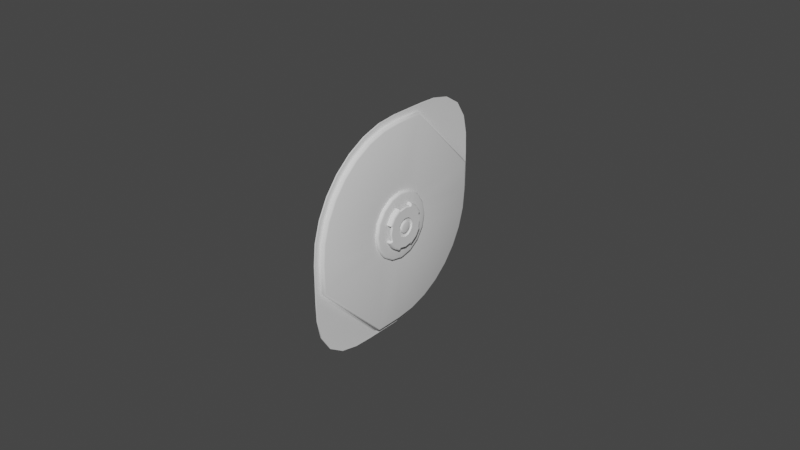 # Source: Chest_Seal.blend  (saved by Blender 2.80.75; exported with 4.5.12 LTS)
import bpy
from mathutils import Matrix  # noqa: F401  (used for matrix-valued properties, if any)

bpy.ops.wm.read_factory_settings(use_empty=True)
scene = bpy.context.scene
scene.name = 'Scene'

# ---- collections
col_collection = bpy.data.collections.new('Collection'); scene.collection.children.link(col_collection)

# ---- node groups
ng_auto_smooth = bpy.data.node_groups.new('Auto Smooth', 'GeometryNodeTree')
_s = ng_auto_smooth.interface.new_socket(name='Geometry', in_out='OUTPUT', socket_type='NodeSocketGeometry')
_s = ng_auto_smooth.interface.new_socket(name='Geometry', in_out='INPUT', socket_type='NodeSocketGeometry')
_s = ng_auto_smooth.interface.new_socket(name='Angle', in_out='INPUT', socket_type='NodeSocketFloat')
_s.subtype = 'ANGLE'
_s.min_value = 0.0
_s.max_value = 3.142
ng_auto_smooth.is_modifier = True
_N = ng_auto_smooth.nodes; _L = ng_auto_smooth.links
n0 = _N.new('NodeGroupOutput'); n0.name = 'Group Output'; n0.location = (480, -100)
n1 = _N.new('NodeGroupInput'); n1.name = 'Group Input'; n1.location = (-420, -300)
n2 = _N.new('NodeGroupInput'); n2.name = 'Group Input.001'; n2.location = (-60, -100)
n3 = _N.new('GeometryNodeSetShadeSmooth'); n3.name = 'Set Shade Smooth'; n3.location = (120, -100)
n3.domain = 'EDGE'
n4 = _N.new('GeometryNodeSetShadeSmooth'); n4.name = 'Set Shade Smooth.001'; n4.location = (300, -100)
n5 = _N.new('GeometryNodeInputMeshEdgeAngle'); n5.name = 'Edge Angle'; n5.location = (-420, -220)
n6 = _N.new('GeometryNodeInputEdgeSmooth'); n6.name = 'Is Edge Smooth'; n6.location = (-60, -160)
n7 = _N.new('GeometryNodeInputShadeSmooth'); n7.name = 'Is Face Smooth'; n7.location = (-240, -340)
n8 = _N.new('FunctionNodeBooleanMath'); n8.name = 'Boolean Math'; n8.location = (-60, -220)
n9 = _N.new('FunctionNodeCompare'); n9.name = 'Compare'; n9.location = (-240, -180)
n9.operation = 'LESS_EQUAL'
_L.new(n5.outputs[0], n9.inputs[0])
_L.new(n4.outputs[0], n0.inputs[0])
_L.new(n1.outputs[1], n9.inputs[1])
_L.new(n9.outputs[0], n8.inputs[0])
_L.new(n7.outputs[0], n8.inputs[1])
_L.new(n2.outputs[0], n3.inputs[0])
_L.new(n6.outputs[0], n3.inputs[1])
_L.new(n3.outputs[0], n4.inputs[0])
_L.new(n8.outputs[0], n3.inputs[2])
n0.is_active_output = True

# ---- world
world_world = bpy.data.worlds.new('World'); scene.world = world_world
world_world.use_nodes = True; world_world.node_tree.nodes.clear()
_N = world_world.node_tree.nodes; _L = world_world.node_tree.links
n0 = _N.new('ShaderNodeOutputWorld'); n0.name = 'World Output'; n0.location = (300, 300)
n1 = _N.new('ShaderNodeBackground'); n1.name = 'Background'; n1.location = (10, 300)
n1.inputs[0].default_value = (0.05088, 0.05088, 0.05088, 1.0)
_L.new(n1.outputs[0], n0.inputs[0])
n0.is_active_output = True
world_world.color = (0.05088, 0.05088, 0.05088)
world_world.use_sun_shadow = False
world_world.sun_shadow_jitter_overblur = 0.0

# ---- meshes
me_circle_001 = bpy.data.meshes.new('Circle.001')
me_circle_001.from_pydata([(-0.601, 0.601, 0.0), (-0.7067, 0.4722, 0.0), (-0.7853, 0.3253, 0.0), (-0.8337, 0.1658, 0.0), (-0.85, 6.417e-08, 0.0), (2.77e-07, -0.85, 0.0), (0.1658, -0.8337, 0.0), (0.3253, -0.7853, 0.0), (0.4722, -0.7067, 0.0), (0.601, -0.601, 0.0), (-0.601, 0.601, 0.01), (-0.7067, 0.4722, 0.01), (-0.7853, 0.3253, 0.01), (-0.8337, 0.1658, 0.01), (-0.85, 6.417e-08, 0.01), (2.77e-07, -0.85, 0.01), (0.1658, -0.8337, 0.01), (0.3253, -0.7853, 0.01), (0.4722, -0.7067, 0.01), (-0.2944, -0.85, 1.287e-08), (-0.85, -0.2944, 1.287e-08), (-0.4482, -0.8445, 1.935e-08), (-0.5985, -0.811, 2.446e-08), (-0.7283, -0.7283, 2.652e-08), (-0.811, -0.5985, 2.446e-08), (-0.8445, -0.4482, 1.935e-08), (-0.85, -0.2944, 0.01), (-0.2944, -0.85, 0.01), (-0.8445, -0.4482, 0.01), (-0.811, -0.5985, 0.01), (-0.7283, -0.7283, 0.01), (-0.5985, -0.811, 0.01), (-0.4482, -0.8445, 0.01), (0.7067, -0.4722, -7.131e-08), (0.7853, -0.3253, -4.912e-08), (0.8337, -0.1658, -2.504e-08), (0.85, 6.417e-08, -1.944e-15), (-4.053e-07, 0.85, 1.283e-07), (-0.1658, 0.8337, 1.259e-07), (-0.3253, 0.7853, 1.186e-07), (-0.4722, 0.7067, 1.067e-07), (0.601, -0.601, 0.01), (0.7067, -0.4722, 0.01), (0.7853, -0.3253, 0.01), (0.8337, -0.1658, 0.01), (0.85, 6.266e-08, 0.01), (-4.053e-07, 0.85, 0.01), (-0.1658, 0.8337, 0.01), (-0.3253, 0.7853, 0.01), (-0.4722, 0.7067, 0.01), (0.2944, 0.85, 1.412e-07), (0.85, 0.2944, 5.732e-08), (0.4482, 0.8445, 1.469e-07), (0.5985, 0.811, 1.469e-07), (0.7283, 0.7283, 1.365e-07), (0.811, 0.5985, 1.148e-07), (0.8445, 0.4482, 8.703e-08), (0.85, 0.2944, 0.01), (0.2944, 0.85, 0.01), (0.8445, 0.4482, 0.01), (0.811, 0.5985, 0.01), (0.7283, 0.7283, 0.01), (0.5985, 0.811, 0.01), (0.4482, 0.8445, 0.01), (4.077e-08, -0.27, 0.04835), (0.1033, -0.2494, 0.04835), (0.1909, -0.1909, 0.04835), (0.2494, -0.1033, 0.04835), (0.27, 4.316e-08, 0.04835), (0.2494, 0.1033, 0.04835), (0.1909, 0.1909, 0.04835), (0.1033, 0.2494, 0.04835), (9.809e-16, 0.27, 0.04835), (-0.1033, 0.2494, 0.04835), (-0.1909, 0.1909, 0.04835), (-0.2494, 0.1033, 0.04835), (-0.27, -5.34e-08, 0.04835), (-0.2494, -0.1033, 0.04835), (-0.1909, -0.1909, 0.04835), (-0.1033, -0.2494, 0.04835), (3.442e-08, -0.1835, 0.07366), (0.07021, -0.1695, 0.07366), (0.1297, -0.1297, 0.07366), (0.1695, -0.07021, 0.07366), (0.1835, 2.227e-08, 0.07366), (0.1695, 0.07021, 0.07366), (0.1297, 0.1297, 0.07366), (0.07021, 0.1695, 0.07366), (6.716e-09, 0.1835, 0.07366), (-0.07021, 0.1695, 0.07366), (-0.1297, 0.1297, 0.07366), (-0.1695, 0.07021, 0.07366), (-0.1835, -4.334e-08, 0.07366), (-0.1695, -0.07021, 0.07366), (-0.1297, -0.1297, 0.07366), (-0.07021, -0.1695, 0.07366), (3.965e-08, -0.2547, 0.07366), (4.077e-08, -0.27, 0.05866), (4.019e-08, -0.2624, 0.07165), (4.06e-08, -0.268, 0.06616), (0.1033, -0.2494, 0.05866), (0.09747, -0.2353, 0.07366), (0.1025, -0.2476, 0.06616), (0.1004, -0.2424, 0.07165), (0.1909, -0.1909, 0.05866), (0.1801, -0.1801, 0.07366), (0.1895, -0.1895, 0.06616), (0.1855, -0.1855, 0.07165), (0.2494, -0.1033, 0.05866), (0.2353, -0.09747, 0.07366), (0.2476, -0.1025, 0.06616), (0.2424, -0.1004, 0.07165), (0.27, 4.115e-08, 0.05866), (0.2547, 3.541e-08, 0.07366), (0.268, 3.937e-08, 0.06616), (0.2624, 3.728e-08, 0.07165), (0.2494, 0.1033, 0.05866), (0.2353, 0.09747, 0.07366), (0.2476, 0.1025, 0.06616), (0.2424, 0.1004, 0.07165), (0.1909, 0.1909, 0.05866), (0.1801, 0.1801, 0.07366), (0.1895, 0.1895, 0.06616), (0.1855, 0.1855, 0.07165), (0.1033, 0.2494, 0.05866), (0.09747, 0.2353, 0.07366), (0.1025, 0.2476, 0.06616), (0.1004, 0.2424, 0.07165), (1.19e-15, 0.27, 0.05866), (1.187e-09, 0.2547, 0.07366), (1.455e-10, 0.268, 0.06616), (5.821e-10, 0.2624, 0.07165), (-0.1033, 0.2494, 0.05866), (-0.09747, 0.2353, 0.07366), (-0.1025, 0.2476, 0.06616), (-0.1004, 0.2424, 0.07165), (-0.1909, 0.1909, 0.05866), (-0.1801, 0.1801, 0.07366), (-0.1895, 0.1895, 0.06616), (-0.1855, 0.1855, 0.07165), (-0.2494, 0.1033, 0.05866), (-0.2353, 0.09747, 0.07366), (-0.2476, 0.1025, 0.06616), (-0.2424, 0.1004, 0.07165), (-0.27, -5.541e-08, 0.05866), (-0.2547, -5.568e-08, 0.07366), (-0.268, -5.655e-08, 0.06616), (-0.2624, -5.661e-08, 0.07165), (-0.2494, -0.1033, 0.05866), (-0.2353, -0.09747, 0.07366), (-0.2476, -0.1025, 0.06616), (-0.2424, -0.1004, 0.07165), (-0.1909, -0.1909, 0.05866), (-0.1801, -0.1801, 0.07366), (-0.1895, -0.1895, 0.06616), (-0.1855, -0.1855, 0.07165), (-0.1033, -0.2494, 0.05866), (-0.09747, -0.2353, 0.07366), (-0.1025, -0.2476, 0.06616), (-0.1004, -0.2424, 0.07165), (3.334e-08, -0.1573, 0.1114), (0.06021, -0.1454, 0.1114), (0.1113, -0.1113, 0.1114), (0.1454, -0.06021, 0.1114), (0.1573, 1.069e-08, 0.1114), (0.1454, 0.06021, 0.1114), (0.1113, 0.1113, 0.1114), (0.06021, 0.1454, 0.1114), (9.584e-09, 0.1573, 0.1114), (-0.06021, 0.1454, 0.1114), (-0.1113, 0.1113, 0.1114), (-0.1454, 0.06021, 0.1114), (-0.1573, -4.558e-08, 0.1114), (-0.1454, -0.06021, 0.1114), (-0.1113, -0.1113, 0.1114), (-0.06021, -0.1454, 0.1114), (-0.02892, -0.06983, 0.1114), (-0.05345, -0.05345, 0.1114), (-0.06983, -0.02892, 0.1114), (-0.07558, -2.929e-08, 0.1114), (-0.06983, 0.02892, 0.1114), (-0.05345, 0.05345, 0.1114), (-0.02892, 0.06983, 0.1114), (1.81e-08, 0.07558, 0.1114), (0.02892, 0.06983, 0.1114), (0.05345, 0.05345, 0.1114), (0.06983, 0.02892, 0.1114), (0.07558, -2.258e-09, 0.1114), (0.06983, -0.02892, 0.1114), (0.05345, -0.05345, 0.1114), (0.02892, -0.06983, 0.1114), (2.952e-08, -0.07558, 0.1114), (-0.07021, -0.1695, 0.09392), (-0.06341, -0.1531, 0.1114), (-0.0693, -0.1673, 0.1026), (-0.06681, -0.1613, 0.109), (-0.1172, -0.1172, 0.1114), (-0.1297, -0.1297, 0.09392), (-0.1234, -0.1234, 0.109), (-0.128, -0.128, 0.1026), (-0.1695, -0.07021, 0.09392), (-0.1531, -0.06341, 0.1114), (-0.1673, -0.0693, 0.1026), (-0.1613, -0.06681, 0.109), (-0.1531, 0.06341, 0.1114), (-0.1695, 0.07021, 0.09392), (-0.1613, 0.06681, 0.109), (-0.1673, 0.0693, 0.1026), (-0.1172, 0.1172, 0.1114), (-0.1297, 0.1297, 0.09392), (-0.1234, 0.1234, 0.109), (-0.128, 0.128, 0.1026), (-0.07021, 0.1695, 0.09392), (-0.06341, 0.1531, 0.1114), (-0.0693, 0.1673, 0.1026), (-0.06681, 0.1613, 0.109), (0.07021, 0.1695, 0.09392), (0.06341, 0.1531, 0.1114), (0.0693, 0.1673, 0.1026), (0.06681, 0.1613, 0.109), (0.1172, 0.1172, 0.1114), (0.1297, 0.1297, 0.09392), (0.1234, 0.1234, 0.109), (0.128, 0.128, 0.1026), (0.1695, 0.07021, 0.09392), (0.1531, 0.06341, 0.1114), (0.1673, 0.0693, 0.1026), (0.1613, 0.06681, 0.109), (0.1531, -0.06341, 0.1114), (0.1695, -0.07021, 0.09392), (0.1613, -0.06681, 0.109), (0.1673, -0.0693, 0.1026), (0.1172, -0.1172, 0.1114), (0.1297, -0.1297, 0.09392), (0.1234, -0.1234, 0.109), (0.128, -0.128, 0.1026), (0.07021, -0.1695, 0.09392), (0.06341, -0.1531, 0.1114), (0.0693, -0.1673, 0.1026), (0.06681, -0.1613, 0.109), (-0.02892, -0.06983, 0.09722), (-0.05345, -0.05345, 0.09722), (-0.06983, -0.02892, 0.09722), (-0.07558, -2.654e-08, 0.09722), (-0.06983, 0.02892, 0.09722), (-0.05345, 0.05345, 0.09722), (-0.02892, 0.06983, 0.09722), (1.81e-08, 0.07558, 0.09722), (0.02892, 0.06983, 0.09722), (0.05345, 0.05345, 0.09722), (0.06983, 0.02892, 0.09722), (0.07558, 4.945e-10, 0.09722), (0.06983, -0.02892, 0.09722), (0.05345, -0.05345, 0.09722), (0.02892, -0.06983, 0.09722), (2.952e-08, -0.07558, 0.09722), (-0.01885, -0.0455, 0.09722), (-0.03483, -0.03483, 0.09722), (-0.0455, -0.01885, 0.09722), (-0.04925, -2.097e-08, 0.09722), (-0.0455, 0.01885, 0.09722), (-0.03483, 0.03483, 0.09722), (-0.01885, 0.0455, 0.09722), (2.038e-08, 0.04925, 0.09722), (0.01885, 0.0455, 0.09722), (0.03483, 0.03483, 0.09722), (0.0455, 0.01885, 0.09722), (0.04925, -3.352e-09, 0.09722), (0.0455, -0.01885, 0.09722), (0.03483, -0.03483, 0.09722), (0.01885, -0.0455, 0.09722), (2.782e-08, -0.04925, 0.09722), (-0.01885, -0.0455, 0.1014), (-0.01495, -0.03608, 0.1114), (-0.01832, -0.04424, 0.1064), (-0.0169, -0.04079, 0.11), (-0.03483, -0.03483, 0.1014), (-0.02762, -0.02762, 0.1114), (-0.03386, -0.03386, 0.1064), (-0.03122, -0.03122, 0.11), (-0.0455, -0.01885, 0.1014), (-0.03608, -0.01495, 0.1114), (-0.04424, -0.01832, 0.1064), (-0.04079, -0.0169, 0.11), (-0.03905, -1.29e-08, 0.1114), (-0.04925, -2.177e-08, 0.1014), (-0.04415, -1.804e-08, 0.11), (-0.04788, -2.128e-08, 0.1064), (-0.0455, 0.01885, 0.1014), (-0.03608, 0.01495, 0.1114), (-0.04424, 0.01832, 0.1064), (-0.04079, 0.0169, 0.11), (-0.03483, 0.03483, 0.1014), (-0.02762, 0.02762, 0.1114), (-0.03386, 0.03386, 0.1064), (-0.03122, 0.03122, 0.11), (-0.01495, 0.03608, 0.1114), (-0.01885, 0.0455, 0.1014), (-0.0169, 0.04079, 0.11), (-0.01832, 0.04424, 0.1064), (3.015e-08, 0.03905, 0.1114), (2.038e-08, 0.04925, 0.1014), (2.528e-08, 0.04415, 0.11), (2.17e-08, 0.04788, 0.1064), (0.01885, 0.0455, 0.1014), (0.01495, 0.03608, 0.1114), (0.01832, 0.04424, 0.1064), (0.0169, 0.04079, 0.11), (0.02762, 0.02762, 0.1114), (0.03483, 0.03483, 0.1014), (0.03122, 0.03122, 0.11), (0.03386, 0.03386, 0.1064), (0.0455, 0.01885, 0.1014), (0.03608, 0.01495, 0.1114), (0.04424, 0.01832, 0.1064), (0.04079, 0.0169, 0.11), (0.04925, -4.158e-09, 0.1014), (0.03905, -8.01e-09, 0.1114), (0.04788, -5.376e-09, 0.1064), (0.04415, -6.787e-09, 0.11), (0.03608, -0.01495, 0.1114), (0.0455, -0.01885, 0.1014), (0.04079, -0.0169, 0.11), (0.04424, -0.01832, 0.1064), (0.03483, -0.03483, 0.1014), (0.02762, -0.02762, 0.1114), (0.03386, -0.03386, 0.1064), (0.03122, -0.03122, 0.11), (0.01885, -0.0455, 0.1014), (0.01495, -0.03608, 0.1114), (0.01832, -0.04424, 0.1064), (0.0169, -0.04079, 0.11), (3.213e-08, -0.03905, 0.1114), (2.782e-08, -0.04925, 0.1014), (2.998e-08, -0.04415, 0.11), (2.841e-08, -0.04788, 0.1064), (3.334e-08, -0.1573, 0.09385), (0.06021, -0.1454, 0.09385), (0.1454, -0.06021, 0.09385), (0.1573, 1.41e-08, 0.09385), (0.1454, 0.06021, 0.09385), (0.06021, 0.1454, 0.09385), (9.584e-09, 0.1573, 0.09385), (-0.06021, 0.1454, 0.09385), (-0.1454, 0.06021, 0.09385), (-0.1573, -4.217e-08, 0.09385), (-0.1454, -0.06021, 0.09385), (-0.06021, -0.1454, 0.09385), (0.06021, -0.1454, 0.07366), (0.1454, -0.06021, 0.07366), (0.1454, 0.06021, 0.07366), (0.06021, 0.1454, 0.07366), (-0.06021, 0.1454, 0.07366), (-0.1454, 0.06021, 0.07366), (-0.1454, -0.06021, 0.07366), (-0.06021, -0.1454, 0.07366), (3.334e-08, -0.1573, 0.07366), (0.1573, 1.803e-08, 0.07366), (9.584e-09, 0.1573, 0.07366), (-0.1573, -3.824e-08, 0.07366), (-0.5699, 0.5699, 0.024), (-0.5798, 0.5798, 0.01), (-0.5728, 0.5728, 0.0141), (-0.6818, 0.4555, 0.01), (-0.6701, 0.4477, 0.024), (-0.6735, 0.45, 0.0141), (-0.7575, 0.3138, 0.01), (-0.7446, 0.3084, 0.024), (-0.7484, 0.31, 0.0141), (-0.8042, 0.16, 0.01), (-0.7904, 0.1572, 0.024), (-0.7945, 0.158, 0.0141), (-0.8199, 6.194e-08, 0.01), (-0.8059, 5.817e-08, 0.024), (-0.81, 6.041e-08, 0.0141), (2.595e-07, -0.8059, 0.024), (2.65e-07, -0.8199, 0.01), (2.611e-07, -0.81, 0.0141), (0.16, -0.8042, 0.01), (0.1572, -0.7904, 0.024), (0.158, -0.7945, 0.0141), (0.3138, -0.7575, 0.01), (0.3084, -0.7445, 0.024), (0.31, -0.7484, 0.0141), (0.4555, -0.6818, 0.01), (0.4477, -0.6701, 0.024), (0.45, -0.6735, 0.0141), (0.5699, -0.5699, 0.024), (0.5798, -0.5798, 0.01), (0.5728, -0.5728, 0.0141), (0.6818, -0.4555, 0.01), (0.6701, -0.4477, 0.024), (0.6735, -0.45, 0.0141), (0.7575, -0.3138, 0.01), (0.7446, -0.3084, 0.024), (0.7484, -0.31, 0.0141), (0.8042, -0.16, 0.01), (0.7904, -0.1572, 0.024), (0.7945, -0.158, 0.0141), (0.8199, 6.048e-08, 0.01), (0.8059, 5.674e-08, 0.024), (0.81, 5.897e-08, 0.0141), (-3.874e-07, 0.8059, 0.024), (-3.931e-07, 0.8199, 0.01), (-3.89e-07, 0.81, 0.0141), (-0.16, 0.8042, 0.01), (-0.1572, 0.7904, 0.024), (-0.158, 0.7945, 0.0141), (-0.3138, 0.7575, 0.01), (-0.3084, 0.7445, 0.024), (-0.31, 0.7484, 0.0141), (-0.4555, 0.6818, 0.01), (-0.4477, 0.6701, 0.024), (-0.45, 0.6735, 0.0141), (0.7907, 0.2269, 0.04835), (0.8047, 0.2327, 0.03435), (0.8006, 0.231, 0.04425), (0.2269, 0.7907, 0.04835), (0.2327, 0.8047, 0.03435), (0.231, 0.8006, 0.04425), (-0.2479, -0.8158, 0.01), (-0.2327, -0.8047, 0.024), (-0.2372, -0.808, 0.0141), (-0.8047, -0.2327, 0.03435), (-0.7907, -0.2269, 0.04835), (-0.8006, -0.231, 0.04425), (-0.2269, -0.7907, 0.04835), (-0.2327, -0.8047, 0.03435), (-0.231, -0.8006, 0.04425), (-0.4411, 0.6576, 0.04835), (-0.4477, 0.6701, 0.03435), (-0.4458, 0.6664, 0.04425), (-0.8047, -0.2327, 0.024), (-0.8158, -0.2479, 0.01), (-0.808, -0.2372, 0.0141), (-0.3084, 0.7445, 0.03435), (-0.3054, 0.7305, 0.04835), (-0.3075, 0.7404, 0.04425), (-0.1558, 0.7763, 0.04835), (-0.1572, 0.7904, 0.03435), (-0.1568, 0.7863, 0.04425), (-3.874e-07, 0.8059, 0.03435), (-3.772e-07, 0.7918, 0.04835), (-3.844e-07, 0.8018, 0.04425), (0.8059, 5.473e-08, 0.03435), (0.7918, 5.177e-08, 0.04835), (0.8018, 5.273e-08, 0.04425), (0.7763, -0.1558, 0.04835), (0.7904, -0.1572, 0.03435), (0.7863, -0.1568, 0.04425), (0.7446, -0.3084, 0.03435), (0.7305, -0.3054, 0.04835), (0.7404, -0.3075, 0.04425), (0.6576, -0.4411, 0.04835), (0.6701, -0.4477, 0.03435), (0.6664, -0.4458, 0.04425), (0.5699, -0.5699, 0.03435), (0.5599, -0.5599, 0.04835), (0.5669, -0.5669, 0.04425), (0.4411, -0.6576, 0.04835), (0.4477, -0.6701, 0.03435), (0.4458, -0.6664, 0.04425), (0.3084, -0.7445, 0.03435), (0.3054, -0.7305, 0.04835), (0.3075, -0.7404, 0.04425), (0.1558, -0.7763, 0.04835), (0.1572, -0.7904, 0.03435), (0.1568, -0.7863, 0.04425), (2.538e-07, -0.7918, 0.04835), (2.595e-07, -0.8059, 0.03435), (2.578e-07, -0.8018, 0.04425), (-0.8059, 5.616e-08, 0.03435), (-0.7918, 5.063e-08, 0.04835), (-0.8018, 5.341e-08, 0.04425), (0.2479, 0.8159, 0.01), (0.2327, 0.8047, 0.024), (0.2372, 0.808, 0.0141), (-0.7763, 0.1558, 0.04835), (-0.7904, 0.1572, 0.03435), (-0.7863, 0.1568, 0.04425), (-0.7305, 0.3054, 0.04835), (-0.7446, 0.3084, 0.03435), (-0.7404, 0.3075, 0.04425), (-0.6701, 0.4477, 0.03435), (-0.6576, 0.4411, 0.04835), (-0.6664, 0.4458, 0.04425), (0.8047, 0.2327, 0.024), (0.8158, 0.2479, 0.01), (0.808, 0.2372, 0.0141), (-0.5599, 0.5599, 0.04835), (-0.5699, 0.5699, 0.03435), (-0.5669, 0.5669, 0.04425)], [], [(4, 20, 26, 14), (0, 1, 11, 10), (1, 2, 12, 11), (2, 3, 13, 12), (3, 4, 14, 13), (5, 6, 16, 15), (6, 7, 17, 16), (7, 8, 18, 17), (19, 27, 32, 21), (21, 32, 31, 22), (22, 31, 30, 23), (23, 30, 29, 24), (24, 29, 28, 25), (25, 28, 26, 20), (19, 5, 15, 27), (36, 51, 57, 45), (9, 41, 18, 8), (33, 34, 43, 42), (34, 35, 44, 43), (35, 36, 45, 44), (10, 49, 40, 0), (37, 38, 47, 46), (38, 39, 48, 47), (39, 40, 49, 48), (41, 9, 33, 42), (50, 58, 63, 52), (52, 63, 62, 53), (53, 62, 61, 54), (54, 61, 60, 55), (55, 60, 59, 56), (56, 59, 57, 51), (50, 37, 46, 58), (0, 40, 39, 38, 37, 50, 52, 53, 54, 55, 56, 51, 36, 35, 34, 33, 9, 8, 7, 6, 5, 19, 21, 22, 23, 24, 25, 20, 4, 3, 2, 1), (391, 394, 450, 454), (402, 406, 439, 441), (364, 367, 481, 483), (367, 370, 478, 481), (486, 475, 418, 415), (406, 409, 435, 439), (375, 379, 466, 469), (370, 373, 471, 478), (387, 391, 454, 456), (394, 397, 448, 450), (385, 387, 456, 460), (382, 385, 460, 462), (46, 47, 405, 403), (397, 400, 444, 448), (15, 16, 378, 376), (373, 432, 423, 471), (400, 486, 415, 444), (421, 375, 469, 427), (49, 10, 361, 411), (379, 382, 462, 466), (409, 412, 430, 435), (15, 376, 420, 27), (125, 87, 86, 121), (157, 95, 94, 153), (129, 88, 87, 125), (133, 89, 88, 129), (96, 80, 95, 157), (65, 100, 97, 64), (137, 90, 89, 133), (109, 83, 82, 105), (141, 91, 90, 137), (113, 84, 83, 109), (145, 92, 91, 141), (117, 85, 84, 113), (149, 93, 92, 145), (121, 86, 85, 117), (153, 94, 93, 149), (69, 116, 112, 68), (77, 148, 144, 76), (70, 120, 116, 69), (78, 152, 148, 77), (71, 124, 120, 70), (79, 156, 152, 78), (72, 128, 124, 71), (64, 97, 156, 79), (105, 82, 81, 101), (73, 132, 128, 72), (66, 104, 100, 65), (74, 136, 132, 73), (67, 108, 104, 66), (75, 140, 136, 74), (68, 112, 108, 67), (76, 144, 140, 75), (208, 204, 171, 170), (232, 228, 163, 162), (85, 86, 221, 224), (89, 90, 209, 212), (169, 170, 181, 182), (237, 232, 162, 161), (41, 42, 390, 388), (69, 414, 70), (424, 426, 78), (432, 421, 427, 423), (414, 417, 70), (65, 64, 468, 465), (75, 74, 480, 477), (43, 44, 396, 393), (12, 13, 369, 366), (77, 424, 78), (11, 12, 366, 363), (47, 48, 408, 405), (16, 17, 381, 378), (453, 66, 457), (66, 453, 451), (74, 484, 480), (44, 45, 399, 396), (46, 403, 474, 58), (67, 66, 451, 447), (76, 75, 477, 472), (13, 14, 372, 369), (475, 402, 441, 418), (57, 487, 399, 45), (17, 18, 384, 381), (27, 420, 433, 26, 28, 29, 30, 31, 32), (42, 43, 393, 390), (18, 41, 388, 384), (412, 360, 490, 430), (26, 433, 372, 14), (48, 49, 411, 408), (58, 474, 487, 57, 59, 60, 61, 62, 63), (73, 72, 442, 438), (68, 67, 447, 445), (429, 489, 74), (360, 364, 483, 490), (101, 96, 98, 103), (103, 98, 99, 102), (102, 99, 97, 100), (105, 101, 103, 107), (107, 103, 102, 106), (106, 102, 100, 104), (109, 105, 107, 111), (111, 107, 106, 110), (110, 106, 104, 108), (113, 109, 111, 115), (115, 111, 110, 114), (114, 110, 108, 112), (117, 113, 115, 119), (119, 115, 114, 118), (118, 114, 112, 116), (121, 117, 119, 123), (123, 119, 118, 122), (122, 118, 116, 120), (125, 121, 123, 127), (127, 123, 122, 126), (126, 122, 120, 124), (129, 125, 127, 131), (131, 127, 126, 130), (130, 126, 124, 128), (133, 129, 131, 135), (135, 131, 130, 134), (134, 130, 128, 132), (137, 133, 135, 139), (139, 135, 134, 138), (138, 134, 132, 136), (141, 137, 139, 143), (143, 139, 138, 142), (142, 138, 136, 140), (145, 141, 143, 147), (147, 143, 142, 146), (146, 142, 140, 144), (149, 145, 147, 151), (151, 147, 146, 150), (150, 146, 144, 148), (153, 149, 151, 155), (155, 151, 150, 154), (154, 150, 148, 152), (157, 153, 155, 159), (159, 155, 154, 158), (158, 154, 152, 156), (96, 157, 159, 98), (98, 159, 158, 99), (99, 158, 156, 97), (101, 81, 80, 96), (220, 217, 167, 166), (94, 95, 192, 197), (86, 87, 216, 221), (93, 94, 197, 200), (81, 82, 233, 236), (90, 91, 205, 209), (196, 193, 175, 174), (201, 196, 174, 173), (225, 220, 166, 165), (82, 83, 229, 233), (213, 208, 170, 169), (217, 220, 222, 219), (219, 222, 223, 218), (218, 223, 221, 216), (193, 196, 198, 195), (195, 198, 199, 194), (194, 199, 197, 192), (196, 201, 203, 198), (198, 203, 202, 199), (199, 202, 200, 197), (220, 225, 227, 222), (222, 227, 226, 223), (223, 226, 224, 221), (228, 232, 234, 230), (230, 234, 235, 231), (231, 235, 233, 229), (204, 208, 210, 206), (206, 210, 211, 207), (207, 211, 209, 205), (208, 213, 215, 210), (210, 215, 214, 211), (211, 214, 212, 209), (232, 237, 239, 234), (234, 239, 238, 235), (235, 238, 236, 233), (164, 165, 186, 187), (171, 172, 179, 180), (173, 174, 177, 178), (167, 168, 183, 184), (160, 161, 190, 191), (165, 166, 185, 186), (168, 169, 182, 183), (161, 162, 189, 190), (175, 160, 191, 176), (174, 175, 176, 177), (170, 171, 180, 181), (166, 167, 184, 185), (162, 163, 188, 189), (163, 164, 187, 188), (172, 173, 178, 179), (186, 185, 249, 250), (189, 188, 252, 253), (187, 186, 250, 251), (179, 178, 242, 243), (185, 184, 248, 249), (188, 187, 251, 252), (181, 180, 244, 245), (183, 182, 246, 247), (182, 181, 245, 246), (176, 191, 255, 240), (178, 177, 241, 242), (180, 179, 243, 244), (177, 176, 240, 241), (191, 190, 254, 255), (184, 183, 247, 248), (190, 189, 253, 254), (246, 245, 261, 262), (244, 243, 259, 260), (253, 252, 268, 269), (243, 242, 258, 259), (255, 254, 270, 271), (242, 241, 257, 258), (240, 255, 271, 256), (241, 240, 256, 257), (250, 249, 265, 266), (245, 244, 260, 261), (254, 253, 269, 270), (249, 248, 264, 265), (251, 250, 266, 267), (247, 246, 262, 263), (252, 251, 267, 268), (248, 247, 263, 264), (261, 260, 288, 292), (262, 261, 292, 297), (269, 268, 321, 324), (264, 263, 301, 304), (260, 259, 285, 288), (265, 264, 304, 309), (259, 258, 280, 285), (270, 269, 324, 328), (257, 256, 272, 276), (258, 257, 276, 280), (268, 267, 316, 321), (271, 270, 328, 333), (267, 266, 312, 316), (263, 262, 297, 301), (266, 265, 309, 312), (256, 271, 333, 272), (305, 308, 310, 307), (307, 310, 311, 306), (306, 311, 309, 304), (317, 320, 322, 319), (319, 322, 323, 318), (318, 323, 321, 316), (281, 284, 286, 283), (283, 286, 287, 282), (282, 287, 285, 280), (277, 281, 283, 279), (279, 283, 282, 278), (278, 282, 280, 276), (329, 332, 334, 331), (331, 334, 335, 330), (330, 335, 333, 328), (273, 277, 279, 275), (275, 279, 278, 274), (274, 278, 276, 272), (325, 329, 331, 327), (327, 331, 330, 326), (326, 330, 328, 324), (293, 296, 298, 295), (295, 298, 299, 294), (294, 299, 297, 292), (289, 293, 295, 291), (291, 295, 294, 290), (290, 294, 292, 288), (296, 300, 302, 298), (298, 302, 303, 299), (299, 303, 301, 297), (300, 305, 307, 302), (302, 307, 306, 303), (303, 306, 304, 301), (320, 325, 327, 322), (322, 327, 326, 323), (323, 326, 324, 321), (332, 273, 275, 334), (334, 275, 274, 335), (335, 274, 272, 333), (313, 317, 319, 315), (315, 319, 318, 314), (314, 318, 316, 312), (308, 313, 315, 310), (310, 315, 314, 311), (311, 314, 312, 309), (284, 289, 291, 286), (286, 291, 290, 287), (287, 290, 288, 285), (305, 300, 296, 293, 289, 284, 281, 277, 273, 332, 329, 325, 320, 317, 313, 308), (161, 160, 336, 337), (172, 171, 344, 345), (168, 167, 341, 342), (173, 172, 345, 346), (160, 175, 347, 336), (165, 164, 339, 340), (164, 163, 338, 339), (169, 168, 342, 343), (167, 217, 219, 218, 216, 87, 351, 341), (169, 343, 352, 89, 212, 214, 215, 213), (171, 204, 206, 207, 205, 91, 353, 344), (173, 346, 354, 93, 200, 202, 203, 201), (193, 195, 194, 192, 95, 355, 347, 175), (161, 337, 348, 81, 236, 238, 239, 237), (163, 228, 230, 231, 229, 83, 349, 338), (165, 340, 350, 85, 224, 226, 227, 225), (356, 80, 81, 348), (80, 356, 355, 95), (359, 92, 93, 354), (92, 359, 353, 91), (351, 87, 88, 358), (88, 89, 352, 358), (349, 83, 84, 357), (84, 85, 350, 357), (348, 337, 338, 349), (354, 346, 347, 355), (352, 343, 344, 353), (350, 340, 341, 351), (348, 349, 357, 350, 351, 358, 352, 353, 359, 354, 355, 356), (336, 347, 346, 345, 344, 343, 342, 341, 340, 339, 338, 337), (457, 66, 459), (66, 463, 459), (66, 65, 465, 463), (74, 73, 438, 436), (436, 429, 74), (484, 74, 489), (70, 417, 71), (72, 71, 417, 442), (69, 68, 445, 414), (64, 79, 426, 468), (77, 76, 472, 424), (78, 426, 79), (361, 363, 365, 362), (362, 365, 364, 360), (363, 366, 368, 365), (365, 368, 367, 364), (366, 369, 371, 368), (368, 371, 370, 367), (369, 372, 374, 371), (371, 374, 373, 370), (376, 378, 380, 377), (377, 380, 379, 375), (378, 381, 383, 380), (380, 383, 382, 379), (381, 384, 386, 383), (383, 386, 385, 382), (388, 390, 392, 389), (389, 392, 391, 387), (390, 393, 395, 392), (392, 395, 394, 391), (393, 396, 398, 395), (395, 398, 397, 394), (396, 399, 401, 398), (398, 401, 400, 397), (403, 405, 407, 404), (404, 407, 406, 402), (405, 408, 410, 407), (407, 410, 409, 406), (408, 411, 413, 410), (410, 413, 412, 409), (411, 361, 362, 413), (413, 362, 360, 412), (384, 388, 389, 386), (386, 389, 387, 385), (490, 483, 485, 491), (491, 485, 484, 489), (487, 474, 476, 488), (488, 476, 475, 486), (478, 471, 473, 479), (479, 473, 472, 477), (481, 478, 479, 482), (482, 479, 477, 480), (483, 481, 482, 485), (485, 482, 480, 484), (466, 462, 464, 467), (467, 464, 463, 465), (469, 466, 467, 470), (470, 467, 465, 468), (427, 469, 470, 428), (428, 470, 468, 426), (418, 441, 443, 419), (419, 443, 442, 417), (433, 420, 422, 434), (434, 422, 421, 432), (454, 450, 452, 455), (455, 452, 451, 453), (415, 418, 419, 416), (416, 419, 417, 414), (460, 456, 458, 461), (461, 458, 457, 459), (448, 444, 446, 449), (449, 446, 445, 447), (450, 448, 449, 452), (452, 449, 447, 451), (439, 435, 437, 440), (440, 437, 436, 438), (441, 439, 440, 443), (443, 440, 438, 442), (372, 433, 434, 374), (374, 434, 432, 373), (420, 376, 377, 422), (422, 377, 375, 421), (399, 487, 488, 401), (401, 488, 486, 400), (474, 403, 404, 476), (476, 404, 402, 475), (456, 454, 455, 458), (458, 455, 453, 457), (444, 415, 416, 446), (446, 416, 414, 445), (430, 490, 491, 431), (431, 491, 489, 429), (471, 423, 425, 473), (473, 425, 424, 472), (423, 427, 428, 425), (425, 428, 426, 424), (462, 460, 461, 464), (464, 461, 459, 463), (435, 430, 431, 437), (437, 431, 429, 436), (10, 11, 363, 361)])
me_circle_001.polygons.foreach_set('use_smooth', [True] * 454)
_uv = me_circle_001.uv_layers.new(name='UVMap')
_uv.uv.foreach_set('vector', [0.9803, 0.5542, 0.9803, 0.6295, 0.9777, 0.6295, 0.9777, 0.5542, 0.9803, 0.3837, 0.9803, 0.4263, 0.9777, 0.4263, 0.9777, 0.3837, 0.9803, 0.4263, 0.9803, 0.4689, 0.9777, 0.4689, 0.9777, 0.4263, 0.9803, 0.4689, 0.9803, 0.5115, 0.9777, 0.5115, 0.9777, 0.4689, 0.9803, 0.5115, 0.9803, 0.5542, 0.9777, 0.5542, 0.9777, 0.5115, 0.9382, 0.2132, 0.9382, 0.2558, 0.9357, 0.2558, 0.9357, 0.2132, 0.9382, 0.2558, 0.9382, 0.2984, 0.9357, 0.2984, 0.9357, 0.2558, 0.9382, 0.2984, 0.9382, 0.3411, 0.9357, 0.3411, 0.9357, 0.2984, 0.9382, 0.1379, 0.9357, 0.1379, 0.9357, 0.0985, 0.9382, 0.0985, 0.9382, 0.0985, 0.9357, 0.0985, 0.9357, 0.05911, 0.9382, 0.05911, 0.9382, 0.05911, 0.9357, 0.05911, 0.9357, 0.01973, 0.9382, 0.01973, 0.9803, 0.7476, 0.9777, 0.7476, 0.9777, 0.7082, 0.9803, 0.7082, 0.9803, 0.7082, 0.9777, 0.7082, 0.9777, 0.6689, 0.9803, 0.6689, 0.9803, 0.6689, 0.9777, 0.6689, 0.9777, 0.6295, 0.9803, 0.6295, 0.9382, 0.1379, 0.9382, 0.2132, 0.9357, 0.2132, 0.9357, 0.1379, 0.9382, 0.5542, 0.9382, 0.6295, 0.9357, 0.6295, 0.9357, 0.5542, 0.9382, 0.3837, 0.9357, 0.3837, 0.9357, 0.3411, 0.9382, 0.3411, 0.9382, 0.4263, 0.9382, 0.4689, 0.9357, 0.4689, 0.9357, 0.4263, 0.9382, 0.4689, 0.9382, 0.5116, 0.9357, 0.5116, 0.9357, 0.4689, 0.9382, 0.5116, 0.9382, 0.5542, 0.9357, 0.5542, 0.9357, 0.5116, 0.9777, 0.3837, 0.9777, 0.341, 0.9803, 0.341, 0.9803, 0.3837, 0.9803, 0.2132, 0.9803, 0.2558, 0.9777, 0.2558, 0.9777, 0.2132, 0.9803, 0.2558, 0.9803, 0.2984, 0.9777, 0.2984, 0.9777, 0.2558, 0.9803, 0.2984, 0.9803, 0.341, 0.9777, 0.341, 0.9777, 0.2984, 0.9357, 0.3837, 0.9382, 0.3837, 0.9382, 0.4263, 0.9357, 0.4263, 0.9803, 0.1379, 0.9777, 0.1379, 0.9777, 0.09849, 0.9803, 0.09849, 0.9803, 0.09849, 0.9777, 0.09849, 0.9777, 0.05911, 0.9803, 0.05911, 0.9803, 0.05911, 0.9777, 0.05911, 0.9777, 0.01973, 0.9803, 0.01973, 0.9382, 0.7476, 0.9357, 0.7476, 0.9357, 0.7082, 0.9382, 0.7082, 0.9382, 0.7082, 0.9357, 0.7082, 0.9357, 0.6689, 0.9382, 0.6689, 0.9382, 0.6689, 0.9357, 0.6689, 0.9357, 0.6295, 0.9382, 0.6295, 0.9803, 0.1379, 0.9803, 0.2132, 0.9777, 0.2132, 0.9777, 0.1379, 0.08342, 0.5577, 0.1164, 0.5307, 0.154, 0.5106, 0.1947, 0.4982, 0.2372, 0.4941, 0.3125, 0.4941, 0.3518, 0.4955, 0.3903, 0.504, 0.4235, 0.5252, 0.4446, 0.5584, 0.4532, 0.5968, 0.4546, 0.6362, 0.4546, 0.7115, 0.4504, 0.7539, 0.438, 0.7947, 0.418, 0.8323, 0.3909, 0.8652, 0.358, 0.8923, 0.3204, 0.9124, 0.2796, 0.9247, 0.2372, 0.9289, 0.1619, 0.9289, 0.1225, 0.9275, 0.08407, 0.919, 0.05085, 0.8978, 0.0297, 0.8646, 0.02113, 0.8261, 0.01973, 0.7868, 0.01973, 0.7115, 0.02391, 0.6691, 0.03628, 0.6283, 0.05638, 0.5907, 0.6538, 0.4403, 0.6153, 0.4287, 0.6161, 0.4261, 0.6546, 0.4378, 0.5472, 0.08628, 0.5783, 0.06078, 0.58, 0.06281, 0.5489, 0.08832, 0.7365, 0.02931, 0.7749, 0.04096, 0.7742, 0.04348, 0.7357, 0.03183, 0.7758, 0.04133, 0.8112, 0.06026, 0.81, 0.06259, 0.7745, 0.04365, 0.5012, 0.3382, 0.5012, 0.1319, 0.5048, 0.1319, 0.5048, 0.3382, 0.579, 0.06027, 0.6145, 0.04133, 0.6158, 0.04366, 0.5803, 0.06259, 0.8431, 0.3833, 0.812, 0.4088, 0.8103, 0.4068, 0.8414, 0.3813, 0.812, 0.06077, 0.843, 0.08627, 0.8414, 0.08831, 0.8103, 0.06281, 0.6947, 0.4444, 0.6547, 0.4405, 0.6549, 0.4379, 0.695, 0.4418, 0.6145, 0.4283, 0.5791, 0.4094, 0.5803, 0.407, 0.6158, 0.426, 0.7356, 0.4405, 0.6956, 0.4444, 0.6953, 0.4418, 0.7353, 0.4379, 0.775, 0.4287, 0.7365, 0.4403, 0.7357, 0.4378, 0.7742, 0.4261, 0.2372, 0.4546, 0.1947, 0.4504, 0.1962, 0.4429, 0.2372, 0.4469, 0.5783, 0.4089, 0.5472, 0.3834, 0.5489, 0.3813, 0.58, 0.4068, 0.2372, 0.01973, 0.2796, 0.02391, 0.2781, 0.03145, 0.2372, 0.02743, 0.8434, 0.08659, 0.8851, 0.1287, 0.8832, 0.1305, 0.8415, 0.08844, 0.5469, 0.383, 0.5052, 0.3409, 0.5071, 0.3391, 0.5488, 0.3812, 0.8851, 0.3409, 0.8434, 0.383, 0.8415, 0.3812, 0.8832, 0.3391, 0.1164, 0.418, 0.08342, 0.3909, 0.08885, 0.3855, 0.1206, 0.4116, 0.8112, 0.4094, 0.7758, 0.4283, 0.7745, 0.426, 0.81, 0.407, 0.6153, 0.04097, 0.6538, 0.02932, 0.6546, 0.03184, 0.6161, 0.04349, 0.2372, 0.01973, 0.2372, 0.02743, 0.1737, 0.02847, 0.1619, 0.01973, 0.5029, 0.549, 0.5207, 0.5526, 0.5207, 0.5708, 0.5029, 0.5743, 0.6298, 0.5743, 0.6121, 0.5708, 0.6121, 0.5526, 0.6299, 0.5491, 0.5126, 0.5257, 0.5276, 0.5358, 0.5207, 0.5526, 0.5029, 0.549, 0.5304, 0.5079, 0.5405, 0.5229, 0.5276, 0.5358, 0.5126, 0.5257, 0.6202, 0.5976, 0.6051, 0.5876, 0.6121, 0.5708, 0.6298, 0.5743, 0.6074, 0.623, 0.6058, 0.6206, 0.6253, 0.6011, 0.6277, 0.6026, 0.5538, 0.4982, 0.5573, 0.516, 0.5405, 0.5229, 0.5304, 0.5079, 0.5538, 0.6251, 0.5573, 0.6074, 0.5755, 0.6074, 0.579, 0.6251, 0.579, 0.4982, 0.5755, 0.516, 0.5573, 0.516, 0.5538, 0.4982, 0.5304, 0.6155, 0.5405, 0.6004, 0.5573, 0.6074, 0.5538, 0.6251, 0.6023, 0.5079, 0.5923, 0.5229, 0.5755, 0.516, 0.579, 0.4982, 0.5126, 0.5976, 0.5276, 0.5876, 0.5405, 0.6004, 0.5304, 0.6155, 0.6202, 0.5257, 0.6051, 0.5358, 0.5923, 0.5229, 0.6023, 0.5079, 0.5029, 0.5743, 0.5207, 0.5708, 0.5276, 0.5876, 0.5126, 0.5976, 0.6299, 0.5491, 0.6121, 0.5526, 0.6051, 0.5358, 0.6202, 0.5257, 0.5051, 0.6026, 0.5074, 0.6011, 0.527, 0.6206, 0.5254, 0.623, 0.6277, 0.5207, 0.6253, 0.5223, 0.6058, 0.5027, 0.6074, 0.5004, 0.4941, 0.5761, 0.4968, 0.5755, 0.5074, 0.6011, 0.5051, 0.6026, 0.6387, 0.5473, 0.6359, 0.5478, 0.6253, 0.5223, 0.6277, 0.5207, 0.4941, 0.5473, 0.4968, 0.5478, 0.4968, 0.5755, 0.4941, 0.5761, 0.6387, 0.5761, 0.6359, 0.5755, 0.6359, 0.5478, 0.6387, 0.5473, 0.5051, 0.5207, 0.5074, 0.5223, 0.4968, 0.5478, 0.4941, 0.5473, 0.6277, 0.6026, 0.6253, 0.6011, 0.6359, 0.5755, 0.6387, 0.5761, 0.579, 0.6251, 0.5755, 0.6074, 0.5923, 0.6004, 0.6023, 0.6155, 0.5254, 0.5004, 0.527, 0.5027, 0.5074, 0.5223, 0.5051, 0.5207, 0.5808, 0.634, 0.5802, 0.6312, 0.6058, 0.6206, 0.6074, 0.623, 0.552, 0.4894, 0.5525, 0.4921, 0.527, 0.5027, 0.5254, 0.5004, 0.552, 0.634, 0.5526, 0.6312, 0.5802, 0.6312, 0.5808, 0.634, 0.5808, 0.4894, 0.5802, 0.4921, 0.5525, 0.4921, 0.552, 0.4894, 0.5254, 0.623, 0.527, 0.6206, 0.5526, 0.6312, 0.552, 0.634, 0.6074, 0.5004, 0.6058, 0.5027, 0.5802, 0.4921, 0.5808, 0.4894, 0.5138, 0.6932, 0.5276, 0.684, 0.5284, 0.686, 0.5153, 0.6947, 0.5737, 0.7532, 0.56, 0.7623, 0.5592, 0.7604, 0.5722, 0.7516, 0.5216, 0.7729, 0.5063, 0.7627, 0.5092, 0.7584, 0.5244, 0.7686, 0.4941, 0.701, 0.5042, 0.6858, 0.5085, 0.6886, 0.4984, 0.7039, 0.5066, 0.7078, 0.5153, 0.6947, 0.5301, 0.7095, 0.5259, 0.7158, 0.5829, 0.7394, 0.5737, 0.7532, 0.5722, 0.7516, 0.581, 0.7386, 0.3909, 0.08342, 0.418, 0.1164, 0.4116, 0.1206, 0.3855, 0.08885, 0.6317, 0.2611, 0.512, 0.3363, 0.6264, 0.2348, 0.8783, 0.1333, 0.8783, 0.3363, 0.7639, 0.2348, 0.889, 0.1314, 0.889, 0.3377, 0.8854, 0.3377, 0.8854, 0.1314, 0.512, 0.3363, 0.512, 0.1333, 0.6264, 0.2348, 0.7214, 0.2983, 0.7437, 0.2834, 0.8377, 0.3773, 0.8068, 0.4026, 0.7214, 0.1713, 0.6951, 0.1661, 0.7716, 0.04836, 0.8068, 0.06705, 0.438, 0.154, 0.4504, 0.1947, 0.4429, 0.1962, 0.4309, 0.1569, 0.03628, 0.3204, 0.02391, 0.2796, 0.03145, 0.2781, 0.04338, 0.3174, 0.7586, 0.2085, 0.8783, 0.1333, 0.7639, 0.2348, 0.05638, 0.358, 0.03628, 0.3204, 0.04338, 0.3174, 0.06276, 0.3537, 0.1947, 0.4504, 0.154, 0.438, 0.1569, 0.4309, 0.1962, 0.4429, 0.2796, 0.02391, 0.3204, 0.03628, 0.3174, 0.04338, 0.2781, 0.03145, 0.6562, 0.4325, 0.6951, 0.3035, 0.6951, 0.4363, 0.6951, 0.3035, 0.6562, 0.4325, 0.6186, 0.4213, 0.6951, 0.1661, 0.7341, 0.03708, 0.7716, 0.04836, 0.4504, 0.1947, 0.4546, 0.2372, 0.4469, 0.2372, 0.4429, 0.1962, 0.2372, 0.4546, 0.2372, 0.4469, 0.3006, 0.4459, 0.3125, 0.4546, 0.6688, 0.2983, 0.6951, 0.3035, 0.6186, 0.4213, 0.5835, 0.4026, 0.7437, 0.1862, 0.7214, 0.1713, 0.8068, 0.06705, 0.8376, 0.0923, 0.02391, 0.2796, 0.01973, 0.2372, 0.02743, 0.2372, 0.03145, 0.2781, 0.5052, 0.1287, 0.5469, 0.0866, 0.5488, 0.08845, 0.5071, 0.1305, 0.4546, 0.3125, 0.4459, 0.3006, 0.4469, 0.2372, 0.4546, 0.2372, 0.3204, 0.03628, 0.358, 0.05638, 0.3537, 0.06276, 0.3174, 0.04338, 0.1619, 0.01973, 0.1737, 0.02847, 0.02847, 0.1738, 0.01973, 0.1619, 0.02113, 0.1225, 0.0297, 0.08407, 0.05085, 0.05086, 0.08407, 0.0297, 0.1225, 0.02113, 0.418, 0.1164, 0.438, 0.154, 0.4309, 0.1569, 0.4116, 0.1206, 0.358, 0.05638, 0.3909, 0.08342, 0.3855, 0.08885, 0.3537, 0.06276, 0.6547, 0.02913, 0.6947, 0.02519, 0.695, 0.02782, 0.6549, 0.03175, 0.01973, 0.1619, 0.02847, 0.1738, 0.02743, 0.2372, 0.01973, 0.2372, 0.154, 0.438, 0.1164, 0.418, 0.1206, 0.4116, 0.1569, 0.4309, 0.3125, 0.4546, 0.3006, 0.4459, 0.4459, 0.3006, 0.4546, 0.3125, 0.4532, 0.3518, 0.4446, 0.3903, 0.4235, 0.4235, 0.3903, 0.4446, 0.3518, 0.4532, 0.6688, 0.1713, 0.6465, 0.1862, 0.5526, 0.09231, 0.5835, 0.06705, 0.6466, 0.2834, 0.6688, 0.2983, 0.5835, 0.4026, 0.5526, 0.3773, 0.6562, 0.03708, 0.6951, 0.03328, 0.6951, 0.1661, 0.6956, 0.02519, 0.7356, 0.02913, 0.7353, 0.03175, 0.6953, 0.02782, 0.6023, 0.6155, 0.6202, 0.5976, 0.6219, 0.5988, 0.6035, 0.6172, 0.6035, 0.6172, 0.6219, 0.5988, 0.6236, 0.5999, 0.6046, 0.6189, 0.6046, 0.6189, 0.6236, 0.5999, 0.6253, 0.6011, 0.6058, 0.6206, 0.579, 0.6251, 0.6023, 0.6155, 0.6035, 0.6172, 0.5794, 0.6271, 0.5794, 0.6271, 0.6035, 0.6172, 0.6046, 0.6189, 0.5798, 0.6292, 0.5798, 0.6292, 0.6046, 0.6189, 0.6058, 0.6206, 0.5802, 0.6312, 0.5538, 0.6251, 0.579, 0.6251, 0.5794, 0.6271, 0.5534, 0.6271, 0.5534, 0.6271, 0.5794, 0.6271, 0.5798, 0.6292, 0.553, 0.6292, 0.553, 0.6292, 0.5798, 0.6292, 0.5802, 0.6312, 0.5526, 0.6312, 0.5304, 0.6155, 0.5538, 0.6251, 0.5534, 0.6271, 0.5293, 0.6172, 0.5293, 0.6172, 0.5534, 0.6271, 0.553, 0.6292, 0.5282, 0.6189, 0.5282, 0.6189, 0.553, 0.6292, 0.5526, 0.6312, 0.527, 0.6206, 0.5126, 0.5976, 0.5304, 0.6155, 0.5293, 0.6172, 0.5109, 0.5988, 0.5109, 0.5988, 0.5293, 0.6172, 0.5282, 0.6189, 0.5092, 0.5999, 0.5092, 0.5999, 0.5282, 0.6189, 0.527, 0.6206, 0.5074, 0.6011, 0.5029, 0.5743, 0.5126, 0.5976, 0.5109, 0.5988, 0.5009, 0.5747, 0.5009, 0.5747, 0.5109, 0.5988, 0.5092, 0.5999, 0.4989, 0.5751, 0.4989, 0.5751, 0.5092, 0.5999, 0.5074, 0.6011, 0.4968, 0.5755, 0.5029, 0.549, 0.5029, 0.5743, 0.5009, 0.5747, 0.5009, 0.5487, 0.5009, 0.5487, 0.5009, 0.5747, 0.4989, 0.5751, 0.4989, 0.5483, 0.4989, 0.5483, 0.4989, 0.5751, 0.4968, 0.5755, 0.4968, 0.5478, 0.5126, 0.5257, 0.5029, 0.549, 0.5009, 0.5487, 0.5109, 0.5246, 0.5109, 0.5246, 0.5009, 0.5487, 0.4989, 0.5483, 0.5092, 0.5234, 0.5092, 0.5234, 0.4989, 0.5483, 0.4968, 0.5478, 0.5074, 0.5223, 0.5304, 0.5079, 0.5126, 0.5257, 0.5109, 0.5246, 0.5293, 0.5062, 0.5293, 0.5062, 0.5109, 0.5246, 0.5092, 0.5234, 0.5282, 0.5045, 0.5282, 0.5045, 0.5092, 0.5234, 0.5074, 0.5223, 0.527, 0.5027, 0.5538, 0.4982, 0.5304, 0.5079, 0.5293, 0.5062, 0.5534, 0.4962, 0.5534, 0.4962, 0.5293, 0.5062, 0.5282, 0.5045, 0.553, 0.4942, 0.553, 0.4942, 0.5282, 0.5045, 0.527, 0.5027, 0.5525, 0.4921, 0.579, 0.4982, 0.5538, 0.4982, 0.5534, 0.4962, 0.5794, 0.4962, 0.5794, 0.4962, 0.5534, 0.4962, 0.553, 0.4942, 0.5798, 0.4942, 0.5798, 0.4942, 0.553, 0.4942, 0.5525, 0.4921, 0.5802, 0.4921, 0.6023, 0.5079, 0.579, 0.4982, 0.5794, 0.4962, 0.6035, 0.5062, 0.6035, 0.5062, 0.5794, 0.4962, 0.5798, 0.4942, 0.6046, 0.5045, 0.6046, 0.5045, 0.5798, 0.4942, 0.5802, 0.4921, 0.6058, 0.5027, 0.6202, 0.5257, 0.6023, 0.5079, 0.6035, 0.5062, 0.6219, 0.5246, 0.6219, 0.5246, 0.6035, 0.5062, 0.6046, 0.5045, 0.6236, 0.5235, 0.6236, 0.5235, 0.6046, 0.5045, 0.6058, 0.5027, 0.6253, 0.5223, 0.6299, 0.5491, 0.6202, 0.5257, 0.6219, 0.5246, 0.6318, 0.5487, 0.6318, 0.5487, 0.6219, 0.5246, 0.6236, 0.5235, 0.6339, 0.5483, 0.6339, 0.5483, 0.6236, 0.5235, 0.6253, 0.5223, 0.6359, 0.5478, 0.6298, 0.5743, 0.6299, 0.5491, 0.6318, 0.5487, 0.6318, 0.5747, 0.6318, 0.5747, 0.6318, 0.5487, 0.6339, 0.5483, 0.6339, 0.5751, 0.6339, 0.5751, 0.6339, 0.5483, 0.6359, 0.5478, 0.6359, 0.5755, 0.6202, 0.5976, 0.6298, 0.5743, 0.6318, 0.5747, 0.6219, 0.5988, 0.6219, 0.5988, 0.6318, 0.5747, 0.6339, 0.5751, 0.6236, 0.5999, 0.6236, 0.5999, 0.6339, 0.5751, 0.6359, 0.5755, 0.6253, 0.6011, 0.6023, 0.6155, 0.5923, 0.6004, 0.6051, 0.5876, 0.6202, 0.5976, 0.5138, 0.7532, 0.5046, 0.7394, 0.5066, 0.7386, 0.5153, 0.7516, 0.5833, 0.6858, 0.5935, 0.701, 0.5892, 0.7039, 0.579, 0.6886, 0.5042, 0.7606, 0.4941, 0.7454, 0.4984, 0.7425, 0.5085, 0.7577, 0.566, 0.6735, 0.5812, 0.6836, 0.5783, 0.688, 0.5631, 0.6778, 0.5935, 0.7454, 0.5833, 0.7606, 0.579, 0.7577, 0.5892, 0.7425, 0.5063, 0.6836, 0.5216, 0.6735, 0.5244, 0.6778, 0.5092, 0.688, 0.5737, 0.6932, 0.5829, 0.707, 0.581, 0.7078, 0.5722, 0.6947, 0.56, 0.684, 0.5737, 0.6932, 0.5722, 0.6947, 0.5592, 0.686, 0.5276, 0.7623, 0.5138, 0.7532, 0.5153, 0.7516, 0.5284, 0.7604, 0.5812, 0.7627, 0.566, 0.7729, 0.5631, 0.7686, 0.5783, 0.7584, 0.5046, 0.707, 0.5138, 0.6932, 0.5153, 0.6947, 0.5066, 0.7078, 0.5046, 0.7394, 0.5138, 0.7532, 0.5121, 0.7548, 0.5025, 0.7403, 0.5025, 0.7403, 0.5121, 0.7548, 0.5104, 0.7564, 0.5004, 0.7413, 0.5004, 0.7413, 0.5104, 0.7564, 0.5085, 0.7577, 0.4984, 0.7425, 0.5829, 0.707, 0.5737, 0.6932, 0.5754, 0.6916, 0.5851, 0.7061, 0.5851, 0.7061, 0.5754, 0.6916, 0.5772, 0.69, 0.5872, 0.705, 0.5872, 0.705, 0.5772, 0.69, 0.579, 0.6886, 0.5892, 0.7039, 0.5737, 0.6932, 0.56, 0.684, 0.5609, 0.6819, 0.5754, 0.6915, 0.5754, 0.6915, 0.5609, 0.6819, 0.5619, 0.6798, 0.577, 0.6898, 0.577, 0.6898, 0.5619, 0.6798, 0.5631, 0.6778, 0.5783, 0.688, 0.5138, 0.7532, 0.5276, 0.7623, 0.5266, 0.7645, 0.5122, 0.7548, 0.5122, 0.7548, 0.5266, 0.7645, 0.5256, 0.7666, 0.5106, 0.7566, 0.5106, 0.7566, 0.5256, 0.7666, 0.5244, 0.7686, 0.5092, 0.7584, 0.56, 0.7623, 0.5737, 0.7532, 0.5754, 0.7548, 0.5609, 0.7645, 0.5609, 0.7645, 0.5754, 0.7548, 0.577, 0.7566, 0.5619, 0.7666, 0.5619, 0.7666, 0.577, 0.7566, 0.5783, 0.7584, 0.5631, 0.7686, 0.5276, 0.684, 0.5138, 0.6932, 0.5122, 0.6915, 0.5266, 0.6819, 0.5266, 0.6819, 0.5122, 0.6915, 0.5106, 0.6898, 0.5256, 0.6798, 0.5256, 0.6798, 0.5106, 0.6898, 0.5092, 0.688, 0.5244, 0.6778, 0.5138, 0.6932, 0.5046, 0.707, 0.5025, 0.7061, 0.5121, 0.6916, 0.5121, 0.6916, 0.5025, 0.7061, 0.5004, 0.705, 0.5104, 0.69, 0.5104, 0.69, 0.5004, 0.705, 0.4984, 0.7039, 0.5085, 0.6886, 0.5737, 0.7532, 0.5829, 0.7394, 0.5851, 0.7403, 0.5754, 0.7548, 0.5754, 0.7548, 0.5851, 0.7403, 0.5872, 0.7413, 0.5772, 0.7564, 0.5772, 0.7564, 0.5872, 0.7413, 0.5892, 0.7425, 0.579, 0.7577, 0.5438, 0.7634, 0.5284, 0.7604, 0.5364, 0.741, 0.5438, 0.7425, 0.5284, 0.686, 0.5438, 0.6829, 0.5438, 0.7039, 0.5364, 0.7053, 0.5592, 0.686, 0.5722, 0.6947, 0.5574, 0.7095, 0.5512, 0.7053, 0.5066, 0.7386, 0.5035, 0.7232, 0.5244, 0.7232, 0.5259, 0.7306, 0.584, 0.7232, 0.581, 0.7386, 0.5616, 0.7306, 0.5631, 0.7232, 0.5284, 0.7604, 0.5153, 0.7516, 0.5301, 0.7369, 0.5364, 0.741, 0.5035, 0.7232, 0.5066, 0.7078, 0.5259, 0.7158, 0.5244, 0.7232, 0.581, 0.7386, 0.5722, 0.7516, 0.5574, 0.7369, 0.5616, 0.7306, 0.581, 0.7078, 0.584, 0.7232, 0.5631, 0.7232, 0.5616, 0.7158, 0.5722, 0.6947, 0.581, 0.7078, 0.5616, 0.7158, 0.5574, 0.7095, 0.5153, 0.6947, 0.5284, 0.686, 0.5364, 0.7053, 0.5301, 0.7095, 0.5153, 0.7516, 0.5066, 0.7386, 0.5259, 0.7306, 0.5301, 0.7369, 0.5722, 0.7516, 0.5592, 0.7604, 0.5512, 0.741, 0.5574, 0.7369, 0.5592, 0.7604, 0.5438, 0.7634, 0.5438, 0.7425, 0.5512, 0.741, 0.5438, 0.6829, 0.5592, 0.686, 0.5512, 0.7053, 0.5438, 0.7039, 0.7731, 0.7186, 0.7656, 0.7186, 0.7656, 0.715, 0.7731, 0.715, 0.7917, 0.7012, 0.7888, 0.7082, 0.7854, 0.7068, 0.7883, 0.6998, 0.7815, 0.7155, 0.7745, 0.7184, 0.7731, 0.715, 0.7801, 0.7121, 0.7572, 0.6766, 0.7642, 0.6737, 0.7656, 0.6771, 0.7586, 0.68, 0.7642, 0.7184, 0.7572, 0.7155, 0.7586, 0.7121, 0.7656, 0.715, 0.788, 0.7093, 0.7827, 0.7147, 0.7801, 0.7121, 0.7854, 0.7068, 0.7471, 0.6909, 0.75, 0.6839, 0.7533, 0.6853, 0.7504, 0.6923, 0.75, 0.7082, 0.7471, 0.7012, 0.7504, 0.6998, 0.7533, 0.7068, 0.7468, 0.6998, 0.7468, 0.6923, 0.7504, 0.6923, 0.7504, 0.6998, 0.7827, 0.6774, 0.788, 0.6827, 0.7854, 0.6853, 0.7801, 0.68, 0.7656, 0.6735, 0.7731, 0.6735, 0.7731, 0.6771, 0.7656, 0.6771, 0.7507, 0.6827, 0.7561, 0.6774, 0.7586, 0.68, 0.7533, 0.6853, 0.7745, 0.6737, 0.7815, 0.6766, 0.7801, 0.68, 0.7731, 0.6771, 0.7888, 0.6839, 0.7917, 0.6909, 0.7883, 0.6923, 0.7854, 0.6853, 0.7561, 0.7147, 0.7507, 0.7093, 0.7533, 0.7068, 0.7586, 0.7121, 0.7919, 0.6923, 0.7919, 0.6998, 0.7883, 0.6998, 0.7883, 0.6923, 0.7504, 0.6998, 0.7504, 0.6923, 0.757, 0.6936, 0.757, 0.6985, 0.7533, 0.6853, 0.7586, 0.68, 0.7624, 0.6856, 0.7589, 0.689, 0.7883, 0.6998, 0.7854, 0.7068, 0.7798, 0.703, 0.7817, 0.6985, 0.7586, 0.68, 0.7656, 0.6771, 0.7669, 0.6837, 0.7624, 0.6856, 0.7854, 0.6853, 0.7883, 0.6923, 0.7817, 0.6936, 0.7798, 0.689, 0.7656, 0.6771, 0.7731, 0.6771, 0.7718, 0.6837, 0.7669, 0.6837, 0.7801, 0.68, 0.7854, 0.6853, 0.7798, 0.689, 0.7764, 0.6856, 0.7731, 0.6771, 0.7801, 0.68, 0.7764, 0.6856, 0.7718, 0.6837, 0.7731, 0.715, 0.7656, 0.715, 0.7669, 0.7084, 0.7718, 0.7084, 0.7504, 0.6923, 0.7533, 0.6853, 0.7589, 0.689, 0.757, 0.6936, 0.7883, 0.6923, 0.7883, 0.6998, 0.7817, 0.6985, 0.7817, 0.6936, 0.7656, 0.715, 0.7586, 0.7121, 0.7624, 0.7065, 0.7669, 0.7084, 0.7801, 0.7121, 0.7731, 0.715, 0.7718, 0.7084, 0.7764, 0.7065, 0.7533, 0.7068, 0.7504, 0.6998, 0.757, 0.6985, 0.7589, 0.703, 0.7854, 0.7068, 0.7801, 0.7121, 0.7764, 0.7065, 0.7798, 0.703, 0.7586, 0.7121, 0.7533, 0.7068, 0.7589, 0.703, 0.7624, 0.7065, 0.6802, 0.626, 0.6784, 0.6214, 0.6793, 0.621, 0.6812, 0.6256, 0.6843, 0.6302, 0.6808, 0.6268, 0.6815, 0.626, 0.685, 0.6295, 0.7058, 0.6101, 0.7076, 0.6146, 0.7067, 0.615, 0.7048, 0.6105, 0.6955, 0.6328, 0.6905, 0.6328, 0.6905, 0.6318, 0.6955, 0.6318, 0.6782, 0.6205, 0.6782, 0.6156, 0.6792, 0.6156, 0.6792, 0.6205, 0.7009, 0.6308, 0.6964, 0.6327, 0.696, 0.6317, 0.7005, 0.6298, 0.6784, 0.6146, 0.6802, 0.6101, 0.6812, 0.6105, 0.6793, 0.615, 0.7018, 0.6058, 0.7052, 0.6093, 0.7045, 0.61, 0.701, 0.6065, 0.6851, 0.6053, 0.6896, 0.6034, 0.69, 0.6044, 0.6855, 0.6062, 0.6808, 0.6093, 0.6843, 0.6058, 0.685, 0.6065, 0.6815, 0.61, 0.7078, 0.6156, 0.7078, 0.6205, 0.7068, 0.6205, 0.7068, 0.6156, 0.6964, 0.6034, 0.7009, 0.6053, 0.7005, 0.6062, 0.696, 0.6044, 0.7076, 0.6214, 0.7058, 0.626, 0.7048, 0.6256, 0.7067, 0.621, 0.6896, 0.6327, 0.6851, 0.6308, 0.6855, 0.6298, 0.69, 0.6317, 0.7052, 0.6268, 0.7018, 0.6302, 0.701, 0.6295, 0.7045, 0.626, 0.6905, 0.6032, 0.6955, 0.6032, 0.6955, 0.6042, 0.6905, 0.6042, 0.695, 0.6278, 0.6986, 0.6263, 0.6993, 0.6274, 0.6952, 0.6291, 0.6952, 0.6291, 0.6993, 0.6274, 0.7, 0.6286, 0.6956, 0.6304, 0.6956, 0.6304, 0.7, 0.6286, 0.7005, 0.6298, 0.696, 0.6317, 0.7028, 0.62, 0.7028, 0.6161, 0.7041, 0.6158, 0.7041, 0.6202, 0.7041, 0.6202, 0.7041, 0.6158, 0.7054, 0.6156, 0.7054, 0.6204, 0.7054, 0.6204, 0.7054, 0.6156, 0.7068, 0.6156, 0.7068, 0.6205, 0.6847, 0.6125, 0.6832, 0.6161, 0.6819, 0.6158, 0.6836, 0.6117, 0.6836, 0.6117, 0.6819, 0.6158, 0.6806, 0.6155, 0.6824, 0.611, 0.6824, 0.611, 0.6806, 0.6155, 0.6793, 0.615, 0.6812, 0.6105, 0.6875, 0.6097, 0.6847, 0.6125, 0.6836, 0.6117, 0.6867, 0.6086, 0.6867, 0.6086, 0.6836, 0.6117, 0.6825, 0.6109, 0.6859, 0.6075, 0.6859, 0.6075, 0.6825, 0.6109, 0.6815, 0.61, 0.685, 0.6065, 0.6986, 0.6097, 0.695, 0.6082, 0.6952, 0.6069, 0.6993, 0.6086, 0.6993, 0.6086, 0.6952, 0.6069, 0.6956, 0.6056, 0.7, 0.6074, 0.7, 0.6074, 0.6956, 0.6056, 0.696, 0.6044, 0.7005, 0.6062, 0.6911, 0.6082, 0.6875, 0.6097, 0.6867, 0.6086, 0.6908, 0.6069, 0.6908, 0.6069, 0.6867, 0.6086, 0.686, 0.6074, 0.6904, 0.6056, 0.6904, 0.6056, 0.686, 0.6074, 0.6855, 0.6062, 0.69, 0.6044, 0.7013, 0.6125, 0.6986, 0.6097, 0.6993, 0.6086, 0.7024, 0.6117, 0.7024, 0.6117, 0.6993, 0.6086, 0.7001, 0.6075, 0.7035, 0.6109, 0.7035, 0.6109, 0.7001, 0.6075, 0.701, 0.6065, 0.7045, 0.61, 0.6847, 0.6236, 0.6875, 0.6263, 0.6867, 0.6274, 0.6836, 0.6243, 0.6836, 0.6243, 0.6867, 0.6274, 0.6859, 0.6285, 0.6825, 0.6251, 0.6825, 0.6251, 0.6859, 0.6285, 0.685, 0.6295, 0.6815, 0.626, 0.6832, 0.62, 0.6847, 0.6236, 0.6836, 0.6243, 0.6819, 0.6202, 0.6819, 0.6202, 0.6836, 0.6243, 0.6824, 0.625, 0.6806, 0.6206, 0.6806, 0.6206, 0.6824, 0.625, 0.6812, 0.6256, 0.6793, 0.621, 0.6875, 0.6263, 0.6911, 0.6278, 0.6908, 0.6291, 0.6867, 0.6274, 0.6867, 0.6274, 0.6908, 0.6291, 0.6904, 0.6304, 0.686, 0.6286, 0.686, 0.6286, 0.6904, 0.6304, 0.69, 0.6317, 0.6855, 0.6298, 0.6911, 0.6278, 0.695, 0.6278, 0.6952, 0.6291, 0.6908, 0.6291, 0.6908, 0.6291, 0.6952, 0.6291, 0.6954, 0.6305, 0.6906, 0.6305, 0.6906, 0.6305, 0.6954, 0.6305, 0.6955, 0.6318, 0.6905, 0.6318, 0.7028, 0.6161, 0.7013, 0.6125, 0.7024, 0.6117, 0.7041, 0.6158, 0.7041, 0.6158, 0.7024, 0.6117, 0.7036, 0.611, 0.7054, 0.6155, 0.7054, 0.6155, 0.7036, 0.611, 0.7048, 0.6105, 0.7067, 0.615, 0.695, 0.6082, 0.6911, 0.6082, 0.6908, 0.6069, 0.6952, 0.6069, 0.6952, 0.6069, 0.6908, 0.6069, 0.6906, 0.6056, 0.6954, 0.6056, 0.6954, 0.6056, 0.6906, 0.6056, 0.6905, 0.6042, 0.6955, 0.6042, 0.7013, 0.6236, 0.7028, 0.62, 0.7041, 0.6202, 0.7024, 0.6243, 0.7024, 0.6243, 0.7041, 0.6202, 0.7054, 0.6206, 0.7036, 0.625, 0.7036, 0.625, 0.7054, 0.6206, 0.7067, 0.621, 0.7048, 0.6256, 0.6986, 0.6263, 0.7013, 0.6236, 0.7024, 0.6243, 0.6993, 0.6274, 0.6993, 0.6274, 0.7024, 0.6243, 0.7035, 0.6251, 0.7001, 0.6285, 0.7001, 0.6285, 0.7035, 0.6251, 0.7045, 0.626, 0.701, 0.6295, 0.6832, 0.6161, 0.6832, 0.62, 0.6819, 0.6202, 0.6819, 0.6158, 0.6819, 0.6158, 0.6819, 0.6202, 0.6806, 0.6204, 0.6806, 0.6156, 0.6806, 0.6156, 0.6806, 0.6204, 0.6792, 0.6205, 0.6792, 0.6156, 0.695, 0.6278, 0.6911, 0.6278, 0.6875, 0.6263, 0.6847, 0.6236, 0.6832, 0.62, 0.6832, 0.6161, 0.6847, 0.6125, 0.6875, 0.6097, 0.6911, 0.6082, 0.695, 0.6082, 0.6986, 0.6097, 0.7013, 0.6125, 0.7028, 0.6161, 0.7028, 0.62, 0.7013, 0.6236, 0.6986, 0.6263, 0.6396, 0.7873, 0.6553, 0.7873, 0.6553, 0.7918, 0.6396, 0.7918, 0.792, 0.596, 0.792, 0.5803, 0.7965, 0.5803, 0.7965, 0.596, 0.8016, 0.5117, 0.8016, 0.5274, 0.7972, 0.5274, 0.7972, 0.5117, 0.792, 0.6117, 0.792, 0.596, 0.7965, 0.596, 0.7965, 0.6117, 0.6553, 0.7873, 0.671, 0.7873, 0.671, 0.7918, 0.6553, 0.7918, 0.7468, 0.7962, 0.7468, 0.7805, 0.7513, 0.7805, 0.7513, 0.7962, 0.7468, 0.7805, 0.7468, 0.7648, 0.7513, 0.7648, 0.7513, 0.7805, 0.8016, 0.496, 0.8016, 0.5117, 0.7972, 0.5117, 0.7972, 0.496, 0.8016, 0.5274, 0.8016, 0.5296, 0.801, 0.5319, 0.7994, 0.5335, 0.7972, 0.5341, 0.792, 0.5341, 0.792, 0.5274, 0.7972, 0.5274, 0.8016, 0.496, 0.7972, 0.496, 0.792, 0.496, 0.792, 0.4894, 0.7972, 0.4894, 0.7994, 0.49, 0.801, 0.4916, 0.8016, 0.4939, 0.792, 0.5803, 0.792, 0.5781, 0.7926, 0.5759, 0.7942, 0.5742, 0.7965, 0.5736, 0.8016, 0.5736, 0.8016, 0.5803, 0.7965, 0.5803, 0.792, 0.6117, 0.7965, 0.6117, 0.8016, 0.6117, 0.8016, 0.6184, 0.7965, 0.6184, 0.7942, 0.6178, 0.7926, 0.6161, 0.792, 0.6138, 0.6732, 0.7873, 0.6755, 0.7879, 0.6771, 0.7895, 0.6777, 0.7918, 0.6777, 0.7969, 0.671, 0.7969, 0.671, 0.7918, 0.671, 0.7873, 0.6396, 0.7873, 0.6396, 0.7918, 0.6396, 0.7969, 0.633, 0.7969, 0.633, 0.7918, 0.6336, 0.7895, 0.6352, 0.7879, 0.6375, 0.7873, 0.7468, 0.7648, 0.7468, 0.7626, 0.7474, 0.7604, 0.749, 0.7587, 0.7512, 0.7581, 0.7564, 0.7581, 0.7564, 0.7648, 0.7513, 0.7648, 0.7468, 0.7962, 0.7513, 0.7962, 0.7564, 0.7962, 0.7564, 0.8029, 0.7512, 0.8029, 0.749, 0.8023, 0.7474, 0.8006, 0.7468, 0.7983, 0.5996, 0.5839, 0.6051, 0.5876, 0.5923, 0.6004, 0.5886, 0.5949, 0.6051, 0.5876, 0.5996, 0.5839, 0.6056, 0.5695, 0.6121, 0.5708, 0.5886, 0.5284, 0.5923, 0.5229, 0.6051, 0.5358, 0.5996, 0.5395, 0.5923, 0.5229, 0.5886, 0.5284, 0.5742, 0.5225, 0.5755, 0.516, 0.5272, 0.5539, 0.5207, 0.5526, 0.5276, 0.5358, 0.5331, 0.5395, 0.5276, 0.5358, 0.5405, 0.5229, 0.5442, 0.5284, 0.5331, 0.5395, 0.5586, 0.6009, 0.5573, 0.6074, 0.5405, 0.6004, 0.5442, 0.5949, 0.5405, 0.6004, 0.5276, 0.5876, 0.5331, 0.5839, 0.5442, 0.5949, 0.7525, 0.634, 0.7473, 0.634, 0.7473, 0.6032, 0.7525, 0.6032, 0.5249, 0.8124, 0.5249, 0.8175, 0.4941, 0.8175, 0.4941, 0.8124, 0.7959, 0.8027, 0.8011, 0.8027, 0.8011, 0.8335, 0.7959, 0.8335, 0.8267, 0.7581, 0.8267, 0.7633, 0.7959, 0.7633, 0.7959, 0.7581, 0.6547, 0.6735, 0.6855, 0.6735, 0.6986, 0.6822, 0.7073, 0.6953, 0.7073, 0.7261, 0.6986, 0.7391, 0.6855, 0.7478, 0.6547, 0.7478, 0.6417, 0.7391, 0.633, 0.7261, 0.633, 0.6953, 0.6417, 0.6822, 0.6869, 0.555, 0.6782, 0.5419, 0.6782, 0.5111, 0.6869, 0.4981, 0.7, 0.4894, 0.7308, 0.4894, 0.7438, 0.4981, 0.7525, 0.5111, 0.7525, 0.5419, 0.7438, 0.555, 0.7308, 0.5637, 0.7, 0.5637, 0.6951, 0.4363, 0.6951, 0.3035, 0.7341, 0.4325, 0.6951, 0.3035, 0.7717, 0.4213, 0.7341, 0.4325, 0.6951, 0.3035, 0.7214, 0.2983, 0.8068, 0.4026, 0.7717, 0.4213, 0.6951, 0.1661, 0.6688, 0.1713, 0.5835, 0.06705, 0.6186, 0.04837, 0.6186, 0.04837, 0.6562, 0.03708, 0.6951, 0.1661, 0.7341, 0.03708, 0.6951, 0.1661, 0.6951, 0.03328, 0.6264, 0.2348, 0.512, 0.1333, 0.6317, 0.2085, 0.6465, 0.1862, 0.6317, 0.2085, 0.512, 0.1333, 0.5526, 0.09231, 0.6317, 0.2611, 0.6466, 0.2834, 0.5526, 0.3773, 0.512, 0.3363, 0.7437, 0.2834, 0.7586, 0.2611, 0.8783, 0.3363, 0.8377, 0.3773, 0.7586, 0.2085, 0.7437, 0.1862, 0.8376, 0.0923, 0.8783, 0.1333, 0.7639, 0.2348, 0.8783, 0.3363, 0.7586, 0.2611, 0.6958, 0.01973, 0.7365, 0.02373, 0.736, 0.02642, 0.6957, 0.02247, 0.6957, 0.02247, 0.736, 0.02642, 0.7356, 0.02913, 0.6956, 0.02519, 0.7377, 0.02399, 0.7769, 0.03584, 0.7758, 0.03838, 0.7372, 0.02667, 0.7372, 0.02667, 0.7758, 0.03838, 0.7749, 0.04096, 0.7365, 0.02931, 0.778, 0.03635, 0.8141, 0.05562, 0.8126, 0.0579, 0.7769, 0.03888, 0.7769, 0.03888, 0.8126, 0.0579, 0.8112, 0.06026, 0.7758, 0.04133, 0.8151, 0.05633, 0.8468, 0.08228, 0.8449, 0.08423, 0.8136, 0.0586, 0.8136, 0.0586, 0.8449, 0.08423, 0.843, 0.08627, 0.812, 0.06077, 0.8468, 0.3873, 0.8152, 0.4133, 0.8136, 0.411, 0.8449, 0.3854, 0.8449, 0.3854, 0.8136, 0.411, 0.812, 0.4088, 0.8431, 0.3833, 0.8141, 0.414, 0.778, 0.4333, 0.777, 0.4307, 0.8126, 0.4117, 0.8126, 0.4117, 0.777, 0.4307, 0.7758, 0.4283, 0.8112, 0.4094, 0.7769, 0.4338, 0.7377, 0.4456, 0.7372, 0.4429, 0.7758, 0.4312, 0.7758, 0.4312, 0.7372, 0.4429, 0.7365, 0.4403, 0.775, 0.4287, 0.6945, 0.4499, 0.6538, 0.4459, 0.6543, 0.4432, 0.6945, 0.4472, 0.6945, 0.4472, 0.6543, 0.4432, 0.6547, 0.4405, 0.6947, 0.4444, 0.6526, 0.4456, 0.6134, 0.4338, 0.6145, 0.4312, 0.6531, 0.4429, 0.6531, 0.4429, 0.6145, 0.4312, 0.6153, 0.4287, 0.6538, 0.4403, 0.6123, 0.4333, 0.5762, 0.414, 0.5777, 0.4117, 0.6133, 0.4307, 0.6133, 0.4307, 0.5777, 0.4117, 0.5791, 0.4094, 0.6145, 0.4283, 0.5751, 0.4133, 0.5435, 0.3873, 0.5454, 0.3854, 0.5767, 0.411, 0.5767, 0.411, 0.5454, 0.3854, 0.5472, 0.3834, 0.5783, 0.4089, 0.5435, 0.08229, 0.5751, 0.05634, 0.5767, 0.0586, 0.5454, 0.08424, 0.5454, 0.08424, 0.5767, 0.0586, 0.5783, 0.06078, 0.5472, 0.08628, 0.5762, 0.05562, 0.6123, 0.03636, 0.6133, 0.03888, 0.5777, 0.05791, 0.5777, 0.05791, 0.6133, 0.03888, 0.6145, 0.04133, 0.579, 0.06027, 0.6134, 0.03585, 0.6526, 0.02399, 0.6531, 0.02668, 0.6144, 0.03839, 0.6144, 0.03839, 0.6531, 0.02668, 0.6538, 0.02932, 0.6153, 0.04097, 0.6538, 0.02373, 0.6945, 0.01973, 0.6945, 0.02247, 0.6543, 0.02642, 0.6543, 0.02642, 0.6945, 0.02247, 0.6947, 0.02519, 0.6547, 0.02913, 0.7365, 0.4459, 0.6958, 0.4499, 0.6958, 0.4472, 0.736, 0.4432, 0.736, 0.4432, 0.6958, 0.4472, 0.6956, 0.4444, 0.7356, 0.4405, 0.6953, 0.02782, 0.7353, 0.03175, 0.7349, 0.03444, 0.6952, 0.03054, 0.6952, 0.03054, 0.7349, 0.03444, 0.7341, 0.03708, 0.6951, 0.03328, 0.4941, 0.3375, 0.4941, 0.1327, 0.4976, 0.1322, 0.4976, 0.338, 0.4976, 0.338, 0.4976, 0.1322, 0.5012, 0.1319, 0.5012, 0.3382, 0.8103, 0.06281, 0.8414, 0.08831, 0.8396, 0.09035, 0.8086, 0.06492, 0.8086, 0.06492, 0.8396, 0.09035, 0.8376, 0.0923, 0.8068, 0.06705, 0.7745, 0.04365, 0.81, 0.06259, 0.8085, 0.06489, 0.7731, 0.04602, 0.7731, 0.04602, 0.8085, 0.06489, 0.8068, 0.06705, 0.7716, 0.04836, 0.7357, 0.03183, 0.7742, 0.04348, 0.7731, 0.046, 0.7349, 0.03445, 0.7349, 0.03445, 0.7731, 0.046, 0.7716, 0.04836, 0.7341, 0.03708, 0.81, 0.407, 0.7745, 0.426, 0.7732, 0.4236, 0.8085, 0.4047, 0.8085, 0.4047, 0.7732, 0.4236, 0.7717, 0.4213, 0.8068, 0.4026, 0.8414, 0.3813, 0.8103, 0.4068, 0.8086, 0.4047, 0.8396, 0.3793, 0.8396, 0.3793, 0.8086, 0.4047, 0.8068, 0.4026, 0.8377, 0.3773, 0.8832, 0.3391, 0.8415, 0.3812, 0.8396, 0.3792, 0.881, 0.3375, 0.881, 0.3375, 0.8396, 0.3792, 0.8377, 0.3773, 0.8783, 0.3363, 0.5071, 0.1305, 0.5488, 0.08845, 0.5507, 0.09038, 0.5093, 0.1322, 0.5093, 0.1322, 0.5507, 0.09038, 0.5526, 0.09231, 0.512, 0.1333, 0.8962, 0.1321, 0.8962, 0.3369, 0.8926, 0.3374, 0.8926, 0.1316, 0.8926, 0.1316, 0.8926, 0.3374, 0.889, 0.3377, 0.889, 0.1314, 0.6546, 0.4378, 0.6161, 0.4261, 0.6172, 0.4236, 0.6554, 0.4352, 0.6554, 0.4352, 0.6172, 0.4236, 0.6186, 0.4213, 0.6562, 0.4325, 0.5048, 0.3382, 0.5048, 0.1319, 0.5084, 0.1323, 0.5084, 0.3376, 0.5084, 0.3376, 0.5084, 0.1323, 0.512, 0.1333, 0.512, 0.3363, 0.7353, 0.4379, 0.6953, 0.4418, 0.6952, 0.4391, 0.7349, 0.4352, 0.7349, 0.4352, 0.6952, 0.4391, 0.6951, 0.4363, 0.7341, 0.4325, 0.58, 0.4068, 0.5489, 0.3813, 0.5507, 0.3793, 0.5817, 0.4047, 0.5817, 0.4047, 0.5507, 0.3793, 0.5526, 0.3773, 0.5835, 0.4026, 0.6158, 0.426, 0.5803, 0.407, 0.5818, 0.4047, 0.6171, 0.4236, 0.6171, 0.4236, 0.5818, 0.4047, 0.5835, 0.4026, 0.6186, 0.4213, 0.5803, 0.06259, 0.6158, 0.04366, 0.6171, 0.04603, 0.5818, 0.0649, 0.5818, 0.0649, 0.6171, 0.04603, 0.6186, 0.04837, 0.5835, 0.06705, 0.5489, 0.08832, 0.58, 0.06281, 0.5817, 0.06493, 0.5507, 0.09036, 0.5507, 0.09036, 0.5817, 0.06493, 0.5835, 0.06705, 0.5526, 0.09231, 0.8473, 0.08273, 0.8913, 0.1279, 0.8877, 0.1276, 0.8453, 0.08467, 0.8453, 0.08467, 0.8877, 0.1276, 0.8851, 0.1287, 0.8434, 0.08659, 0.8913, 0.3417, 0.8473, 0.3869, 0.8453, 0.3849, 0.8877, 0.342, 0.8877, 0.342, 0.8453, 0.3849, 0.8434, 0.383, 0.8851, 0.3409, 0.543, 0.3869, 0.499, 0.3417, 0.5025, 0.342, 0.545, 0.385, 0.545, 0.385, 0.5025, 0.342, 0.5052, 0.3409, 0.5469, 0.383, 0.499, 0.128, 0.543, 0.08274, 0.545, 0.08468, 0.5025, 0.1276, 0.5025, 0.1276, 0.545, 0.08468, 0.5469, 0.0866, 0.5052, 0.1287, 0.695, 0.4418, 0.6549, 0.4379, 0.6554, 0.4352, 0.6951, 0.4391, 0.6951, 0.4391, 0.6554, 0.4352, 0.6562, 0.4325, 0.6951, 0.4363, 0.5488, 0.3812, 0.5071, 0.3391, 0.5093, 0.3375, 0.5507, 0.3793, 0.5507, 0.3793, 0.5093, 0.3375, 0.512, 0.3363, 0.5526, 0.3773, 0.6549, 0.03175, 0.695, 0.02782, 0.6951, 0.03054, 0.6554, 0.03444, 0.6554, 0.03444, 0.6951, 0.03054, 0.6951, 0.03328, 0.6562, 0.03708, 0.8415, 0.08844, 0.8832, 0.1305, 0.881, 0.1322, 0.8396, 0.09037, 0.8396, 0.09037, 0.881, 0.1322, 0.8783, 0.1333, 0.8376, 0.0923, 0.8854, 0.1314, 0.8854, 0.3377, 0.8819, 0.3373, 0.8818, 0.132, 0.8818, 0.132, 0.8819, 0.3373, 0.8783, 0.3363, 0.8783, 0.1333, 0.7742, 0.4261, 0.7357, 0.4378, 0.7349, 0.4352, 0.7731, 0.4236, 0.7731, 0.4236, 0.7349, 0.4352, 0.7341, 0.4325, 0.7717, 0.4213, 0.6161, 0.04349, 0.6546, 0.03184, 0.6554, 0.03445, 0.6172, 0.04601, 0.6172, 0.04601, 0.6554, 0.03445, 0.6562, 0.03708, 0.6186, 0.04837, 0.08342, 0.3909, 0.05638, 0.358, 0.06276, 0.3537, 0.08885, 0.3855])
me_circle_001.use_remesh_preserve_volume = False
me_circle_001.use_remesh_preserve_attributes = False
me_circle_001.use_mirror_vertex_groups = False
me_circle_001.update()

# ---- objects
ob_empty = bpy.data.objects.new('Empty', None)
ob_circle_001 = bpy.data.objects.new('Circle.001', me_circle_001)

# ---- transforms, parenting, visibility, modifiers, constraints
ob_empty.location = (-0.5375, 0.0, 0.3965)
ob_empty.rotation_euler = (1.571, -0.0, -0.0)
ob_empty.empty_display_type = 'IMAGE'
ob_empty.empty_display_size = 5.0
ob_empty.empty_image_depth = 'BACK'
ob_empty.show_empty_image_perspective = False
ob_empty.empty_image_side = 'FRONT'
ob_empty.lineart.crease_threshold = 0.0
ob_circle_001.location = (0.0, 0.0, 0.0)
ob_circle_001.rotation_euler = (1.571, -3.142, 1.571)
ob_circle_001.scale = (0.04, 0.04, 0.04)
ob_circle_001.lineart.crease_threshold = 0.0
_m = ob_circle_001.modifiers.new('Auto Smooth', 'NODES')
_m.node_group = ng_auto_smooth
_gi = [s.identifier for s in ng_auto_smooth.interface.items_tree if s.item_type == 'SOCKET' and s.in_out == 'INPUT']
_m[_gi[1]] = 1.047  # Angle

# ---- collection membership
col_collection.objects.link(ob_empty)
col_collection.objects.link(ob_circle_001)

# ---- scene / render settings (as saved in the file)
scene.frame_start = 1; scene.frame_end = 250; scene.frame_set(1)
scene.render.engine = 'BLENDER_EEVEE_NEXT'
scene.render.motion_blur_shutter = 1.0
scene.cycles.use_denoising = False
scene.cycles.samples = 128
scene.cycles.sampling_pattern = 'TABULATED_SOBOL'
scene.cycles.use_adaptive_sampling = False
scene.cycles.use_light_tree = False
scene.view_settings.view_transform = 'Filmic'
bpy.context.view_layer.update()

# ---- added for rendering (the .blend has no active camera and no usable light): camera, sun
cam_auto = bpy.data.cameras.new('AutoCamera')
cam_auto.lens = 50.0
cam_auto.sensor_width = 36.0
cam_auto.clip_end = 1000.0
ob_auto_camera = bpy.data.objects.new('AutoCamera', cam_auto)
scene.collection.objects.link(ob_auto_camera)
ob_auto_camera.location = (0.187272, -0.222054, 0.148036)
ob_auto_camera.rotation_euler = (1.09748, -7.21219e-08, 0.694738)
scene.camera = ob_auto_camera
light_auto_sun = bpy.data.lights.new('AutoSun', 'SUN')
light_auto_sun.energy = 3.0
light_auto_sun.angle = 0.0523599
ob_auto_sun = bpy.data.objects.new('AutoSun', light_auto_sun)
scene.collection.objects.link(ob_auto_sun)
ob_auto_sun.rotation_euler = (0.872665, 0.174533, 0.523599)
bpy.context.view_layer.update()
